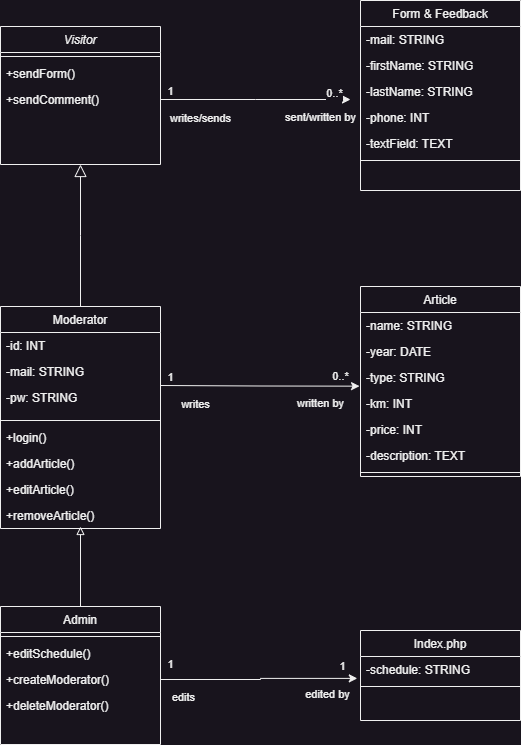

The diagram above was exported from draw.io. Its source (the exported page's mxGraphModel, read from the mxfile embedded in the PNG):
<mxGraphModel dx="1418" dy="868" grid="1" gridSize="10" guides="1" tooltips="1" connect="1" arrows="1" fold="1" page="1" pageScale="1" pageWidth="827" pageHeight="1169" math="0" shadow="0">
  <root>
    <mxCell id="WIyWlLk6GJQsqaUBKTNV-0" />
    <mxCell id="WIyWlLk6GJQsqaUBKTNV-1" parent="WIyWlLk6GJQsqaUBKTNV-0" />
    <mxCell id="zkfFHV4jXpPFQw0GAbJ--0" value="Visitor" style="swimlane;fontStyle=2;align=center;verticalAlign=top;childLayout=stackLayout;horizontal=1;startSize=26;horizontalStack=0;resizeParent=1;resizeLast=0;collapsible=1;marginBottom=0;rounded=0;shadow=0;strokeWidth=1;" parent="WIyWlLk6GJQsqaUBKTNV-1" vertex="1">
      <mxGeometry x="220" y="160" width="160" height="138" as="geometry">
        <mxRectangle x="230" y="140" width="160" height="26" as="alternateBounds" />
      </mxGeometry>
    </mxCell>
    <mxCell id="zkfFHV4jXpPFQw0GAbJ--4" value="" style="line;html=1;strokeWidth=1;align=left;verticalAlign=middle;spacingTop=-1;spacingLeft=3;spacingRight=3;rotatable=0;labelPosition=right;points=[];portConstraint=eastwest;" parent="zkfFHV4jXpPFQw0GAbJ--0" vertex="1">
      <mxGeometry y="26" width="160" height="8" as="geometry" />
    </mxCell>
    <mxCell id="zkfFHV4jXpPFQw0GAbJ--5" value="+sendForm()" style="text;align=left;verticalAlign=top;spacingLeft=4;spacingRight=4;overflow=hidden;rotatable=0;points=[[0,0.5],[1,0.5]];portConstraint=eastwest;" parent="zkfFHV4jXpPFQw0GAbJ--0" vertex="1">
      <mxGeometry y="34" width="160" height="26" as="geometry" />
    </mxCell>
    <mxCell id="79gLBLEPVJZ3Ir7VWlEu-8" value="+sendComment()" style="text;align=left;verticalAlign=top;spacingLeft=4;spacingRight=4;overflow=hidden;rotatable=0;points=[[0,0.5],[1,0.5]];portConstraint=eastwest;" parent="zkfFHV4jXpPFQw0GAbJ--0" vertex="1">
      <mxGeometry y="60" width="160" height="26" as="geometry" />
    </mxCell>
    <mxCell id="zkfFHV4jXpPFQw0GAbJ--6" value="Moderator" style="swimlane;fontStyle=0;align=center;verticalAlign=top;childLayout=stackLayout;horizontal=1;startSize=26;horizontalStack=0;resizeParent=1;resizeLast=0;collapsible=1;marginBottom=0;rounded=0;shadow=0;strokeWidth=1;" parent="WIyWlLk6GJQsqaUBKTNV-1" vertex="1">
      <mxGeometry x="220" y="440" width="160" height="222" as="geometry">
        <mxRectangle x="130" y="380" width="160" height="26" as="alternateBounds" />
      </mxGeometry>
    </mxCell>
    <mxCell id="zkfFHV4jXpPFQw0GAbJ--7" value="-id: INT" style="text;align=left;verticalAlign=top;spacingLeft=4;spacingRight=4;overflow=hidden;rotatable=0;points=[[0,0.5],[1,0.5]];portConstraint=eastwest;" parent="zkfFHV4jXpPFQw0GAbJ--6" vertex="1">
      <mxGeometry y="26" width="160" height="26" as="geometry" />
    </mxCell>
    <mxCell id="zkfFHV4jXpPFQw0GAbJ--8" value="-mail: STRING" style="text;align=left;verticalAlign=top;spacingLeft=4;spacingRight=4;overflow=hidden;rotatable=0;points=[[0,0.5],[1,0.5]];portConstraint=eastwest;rounded=0;shadow=0;html=0;" parent="zkfFHV4jXpPFQw0GAbJ--6" vertex="1">
      <mxGeometry y="52" width="160" height="26" as="geometry" />
    </mxCell>
    <mxCell id="79gLBLEPVJZ3Ir7VWlEu-12" value="-pw: STRING" style="text;align=left;verticalAlign=top;spacingLeft=4;spacingRight=4;overflow=hidden;rotatable=0;points=[[0,0.5],[1,0.5]];portConstraint=eastwest;rounded=0;shadow=0;html=0;" parent="zkfFHV4jXpPFQw0GAbJ--6" vertex="1">
      <mxGeometry y="78" width="160" height="32" as="geometry" />
    </mxCell>
    <mxCell id="zkfFHV4jXpPFQw0GAbJ--9" value="" style="line;html=1;strokeWidth=1;align=left;verticalAlign=middle;spacingTop=-1;spacingLeft=3;spacingRight=3;rotatable=0;labelPosition=right;points=[];portConstraint=eastwest;" parent="zkfFHV4jXpPFQw0GAbJ--6" vertex="1">
      <mxGeometry y="110" width="160" height="8" as="geometry" />
    </mxCell>
    <mxCell id="zkfFHV4jXpPFQw0GAbJ--10" value="+login()" style="text;align=left;verticalAlign=top;spacingLeft=4;spacingRight=4;overflow=hidden;rotatable=0;points=[[0,0.5],[1,0.5]];portConstraint=eastwest;fontStyle=0" parent="zkfFHV4jXpPFQw0GAbJ--6" vertex="1">
      <mxGeometry y="118" width="160" height="26" as="geometry" />
    </mxCell>
    <mxCell id="zkfFHV4jXpPFQw0GAbJ--11" value="+addArticle()" style="text;align=left;verticalAlign=top;spacingLeft=4;spacingRight=4;overflow=hidden;rotatable=0;points=[[0,0.5],[1,0.5]];portConstraint=eastwest;" parent="zkfFHV4jXpPFQw0GAbJ--6" vertex="1">
      <mxGeometry y="144" width="160" height="26" as="geometry" />
    </mxCell>
    <mxCell id="X0FKuhMmawbVYMW3SXKM-2" value="+editArticle()" style="text;align=left;verticalAlign=top;spacingLeft=4;spacingRight=4;overflow=hidden;rotatable=0;points=[[0,0.5],[1,0.5]];portConstraint=eastwest;" vertex="1" parent="zkfFHV4jXpPFQw0GAbJ--6">
      <mxGeometry y="170" width="160" height="26" as="geometry" />
    </mxCell>
    <mxCell id="X0FKuhMmawbVYMW3SXKM-4" value="+removeArticle()" style="text;align=left;verticalAlign=top;spacingLeft=4;spacingRight=4;overflow=hidden;rotatable=0;points=[[0,0.5],[1,0.5]];portConstraint=eastwest;" vertex="1" parent="zkfFHV4jXpPFQw0GAbJ--6">
      <mxGeometry y="196" width="160" height="26" as="geometry" />
    </mxCell>
    <mxCell id="zkfFHV4jXpPFQw0GAbJ--12" value="" style="endArrow=block;endSize=10;endFill=0;shadow=0;strokeWidth=1;rounded=0;edgeStyle=elbowEdgeStyle;elbow=vertical;" parent="WIyWlLk6GJQsqaUBKTNV-1" source="zkfFHV4jXpPFQw0GAbJ--6" target="zkfFHV4jXpPFQw0GAbJ--0" edge="1">
      <mxGeometry width="160" relative="1" as="geometry">
        <mxPoint x="200" y="203" as="sourcePoint" />
        <mxPoint x="200" y="203" as="targetPoint" />
      </mxGeometry>
    </mxCell>
    <mxCell id="79gLBLEPVJZ3Ir7VWlEu-6" style="edgeStyle=orthogonalEdgeStyle;rounded=0;orthogonalLoop=1;jettySize=auto;html=1;endArrow=block;endFill=0;" parent="WIyWlLk6GJQsqaUBKTNV-1" source="79gLBLEPVJZ3Ir7VWlEu-0" edge="1">
      <mxGeometry relative="1" as="geometry">
        <mxPoint x="300" y="660" as="targetPoint" />
      </mxGeometry>
    </mxCell>
    <mxCell id="79gLBLEPVJZ3Ir7VWlEu-0" value="Admin" style="swimlane;fontStyle=0;align=center;verticalAlign=top;childLayout=stackLayout;horizontal=1;startSize=26;horizontalStack=0;resizeParent=1;resizeLast=0;collapsible=1;marginBottom=0;rounded=0;shadow=0;strokeWidth=1;" parent="WIyWlLk6GJQsqaUBKTNV-1" vertex="1">
      <mxGeometry x="220" y="740" width="160" height="138" as="geometry">
        <mxRectangle x="130" y="380" width="160" height="26" as="alternateBounds" />
      </mxGeometry>
    </mxCell>
    <mxCell id="79gLBLEPVJZ3Ir7VWlEu-3" value="" style="line;html=1;strokeWidth=1;align=left;verticalAlign=middle;spacingTop=-1;spacingLeft=3;spacingRight=3;rotatable=0;labelPosition=right;points=[];portConstraint=eastwest;" parent="79gLBLEPVJZ3Ir7VWlEu-0" vertex="1">
      <mxGeometry y="26" width="160" height="8" as="geometry" />
    </mxCell>
    <mxCell id="79gLBLEPVJZ3Ir7VWlEu-4" value="+editSchedule()" style="text;align=left;verticalAlign=top;spacingLeft=4;spacingRight=4;overflow=hidden;rotatable=0;points=[[0,0.5],[1,0.5]];portConstraint=eastwest;fontStyle=0" parent="79gLBLEPVJZ3Ir7VWlEu-0" vertex="1">
      <mxGeometry y="34" width="160" height="26" as="geometry" />
    </mxCell>
    <mxCell id="79gLBLEPVJZ3Ir7VWlEu-63" value="+createModerator()&#10;" style="text;align=left;verticalAlign=top;spacingLeft=4;spacingRight=4;overflow=hidden;rotatable=0;points=[[0,0.5],[1,0.5]];portConstraint=eastwest;" parent="79gLBLEPVJZ3Ir7VWlEu-0" vertex="1">
      <mxGeometry y="60" width="160" height="26" as="geometry" />
    </mxCell>
    <mxCell id="X0FKuhMmawbVYMW3SXKM-1" value="+deleteModerator()" style="text;align=left;verticalAlign=top;spacingLeft=4;spacingRight=4;overflow=hidden;rotatable=0;points=[[0,0.5],[1,0.5]];portConstraint=eastwest;" vertex="1" parent="79gLBLEPVJZ3Ir7VWlEu-0">
      <mxGeometry y="86" width="160" height="26" as="geometry" />
    </mxCell>
    <mxCell id="79gLBLEPVJZ3Ir7VWlEu-16" value="Form &amp; Feedback" style="swimlane;fontStyle=0;align=center;verticalAlign=top;childLayout=stackLayout;horizontal=1;startSize=26;horizontalStack=0;resizeParent=1;resizeLast=0;collapsible=1;marginBottom=0;rounded=0;shadow=0;strokeWidth=1;" parent="WIyWlLk6GJQsqaUBKTNV-1" vertex="1">
      <mxGeometry x="580" y="134" width="160" height="190" as="geometry">
        <mxRectangle x="130" y="380" width="160" height="26" as="alternateBounds" />
      </mxGeometry>
    </mxCell>
    <mxCell id="79gLBLEPVJZ3Ir7VWlEu-17" value="-mail: STRING" style="text;align=left;verticalAlign=top;spacingLeft=4;spacingRight=4;overflow=hidden;rotatable=0;points=[[0,0.5],[1,0.5]];portConstraint=eastwest;" parent="79gLBLEPVJZ3Ir7VWlEu-16" vertex="1">
      <mxGeometry y="26" width="160" height="26" as="geometry" />
    </mxCell>
    <mxCell id="79gLBLEPVJZ3Ir7VWlEu-19" value="-firstName: STRING" style="text;align=left;verticalAlign=top;spacingLeft=4;spacingRight=4;overflow=hidden;rotatable=0;points=[[0,0.5],[1,0.5]];portConstraint=eastwest;rounded=0;shadow=0;html=0;" parent="79gLBLEPVJZ3Ir7VWlEu-16" vertex="1">
      <mxGeometry y="52" width="160" height="26" as="geometry" />
    </mxCell>
    <mxCell id="79gLBLEPVJZ3Ir7VWlEu-24" value="-lastName: STRING" style="text;align=left;verticalAlign=top;spacingLeft=4;spacingRight=4;overflow=hidden;rotatable=0;points=[[0,0.5],[1,0.5]];portConstraint=eastwest;rounded=0;shadow=0;html=0;" parent="79gLBLEPVJZ3Ir7VWlEu-16" vertex="1">
      <mxGeometry y="78" width="160" height="26" as="geometry" />
    </mxCell>
    <mxCell id="79gLBLEPVJZ3Ir7VWlEu-26" value="-phone: INT" style="text;align=left;verticalAlign=top;spacingLeft=4;spacingRight=4;overflow=hidden;rotatable=0;points=[[0,0.5],[1,0.5]];portConstraint=eastwest;rounded=0;shadow=0;html=0;" parent="79gLBLEPVJZ3Ir7VWlEu-16" vertex="1">
      <mxGeometry y="104" width="160" height="26" as="geometry" />
    </mxCell>
    <mxCell id="79gLBLEPVJZ3Ir7VWlEu-21" value="-textField: TEXT" style="text;align=left;verticalAlign=top;spacingLeft=4;spacingRight=4;overflow=hidden;rotatable=0;points=[[0,0.5],[1,0.5]];portConstraint=eastwest;fontStyle=0" parent="79gLBLEPVJZ3Ir7VWlEu-16" vertex="1">
      <mxGeometry y="130" width="160" height="26" as="geometry" />
    </mxCell>
    <mxCell id="79gLBLEPVJZ3Ir7VWlEu-20" value="" style="line;html=1;strokeWidth=1;align=left;verticalAlign=middle;spacingTop=-1;spacingLeft=3;spacingRight=3;rotatable=0;labelPosition=right;points=[];portConstraint=eastwest;" parent="79gLBLEPVJZ3Ir7VWlEu-16" vertex="1">
      <mxGeometry y="156" width="160" height="8" as="geometry" />
    </mxCell>
    <mxCell id="79gLBLEPVJZ3Ir7VWlEu-27" value="1" style="edgeStyle=orthogonalEdgeStyle;rounded=0;orthogonalLoop=1;jettySize=auto;html=1;" parent="WIyWlLk6GJQsqaUBKTNV-1" source="79gLBLEPVJZ3Ir7VWlEu-8" edge="1">
      <mxGeometry x="-0.8998" y="8" relative="1" as="geometry">
        <mxPoint as="offset" />
        <mxPoint x="570" y="233" as="targetPoint" />
      </mxGeometry>
    </mxCell>
    <mxCell id="79gLBLEPVJZ3Ir7VWlEu-28" value="0..*" style="edgeLabel;html=1;align=center;verticalAlign=middle;resizable=0;points=[];" parent="79gLBLEPVJZ3Ir7VWlEu-27" vertex="1" connectable="0">
      <mxGeometry x="0.4766" relative="1" as="geometry">
        <mxPoint x="33" y="-7" as="offset" />
      </mxGeometry>
    </mxCell>
    <mxCell id="79gLBLEPVJZ3Ir7VWlEu-29" value="writes/sends" style="edgeLabel;html=1;align=center;verticalAlign=middle;resizable=0;points=[];" parent="79gLBLEPVJZ3Ir7VWlEu-27" vertex="1" connectable="0">
      <mxGeometry x="0.0691" y="-2" relative="1" as="geometry">
        <mxPoint x="-62" y="16" as="offset" />
      </mxGeometry>
    </mxCell>
    <mxCell id="79gLBLEPVJZ3Ir7VWlEu-30" value="sent/written by" style="edgeLabel;html=1;align=center;verticalAlign=middle;resizable=0;points=[];" parent="WIyWlLk6GJQsqaUBKTNV-1" vertex="1" connectable="0">
      <mxGeometry x="539.9987306395524" y="250.00377902669553" as="geometry" />
    </mxCell>
    <mxCell id="79gLBLEPVJZ3Ir7VWlEu-42" value="Article" style="swimlane;fontStyle=0;align=center;verticalAlign=top;childLayout=stackLayout;horizontal=1;startSize=26;horizontalStack=0;resizeParent=1;resizeLast=0;collapsible=1;marginBottom=0;rounded=0;shadow=0;strokeWidth=1;" parent="WIyWlLk6GJQsqaUBKTNV-1" vertex="1">
      <mxGeometry x="580" y="420" width="160" height="190" as="geometry">
        <mxRectangle x="130" y="380" width="160" height="26" as="alternateBounds" />
      </mxGeometry>
    </mxCell>
    <mxCell id="79gLBLEPVJZ3Ir7VWlEu-43" value="-name: STRING" style="text;align=left;verticalAlign=top;spacingLeft=4;spacingRight=4;overflow=hidden;rotatable=0;points=[[0,0.5],[1,0.5]];portConstraint=eastwest;" parent="79gLBLEPVJZ3Ir7VWlEu-42" vertex="1">
      <mxGeometry y="26" width="160" height="26" as="geometry" />
    </mxCell>
    <mxCell id="79gLBLEPVJZ3Ir7VWlEu-44" value="-year: DATE" style="text;align=left;verticalAlign=top;spacingLeft=4;spacingRight=4;overflow=hidden;rotatable=0;points=[[0,0.5],[1,0.5]];portConstraint=eastwest;rounded=0;shadow=0;html=0;" parent="79gLBLEPVJZ3Ir7VWlEu-42" vertex="1">
      <mxGeometry y="52" width="160" height="26" as="geometry" />
    </mxCell>
    <mxCell id="79gLBLEPVJZ3Ir7VWlEu-45" value="-type: STRING" style="text;align=left;verticalAlign=top;spacingLeft=4;spacingRight=4;overflow=hidden;rotatable=0;points=[[0,0.5],[1,0.5]];portConstraint=eastwest;rounded=0;shadow=0;html=0;" parent="79gLBLEPVJZ3Ir7VWlEu-42" vertex="1">
      <mxGeometry y="78" width="160" height="26" as="geometry" />
    </mxCell>
    <mxCell id="79gLBLEPVJZ3Ir7VWlEu-46" value="-km: INT" style="text;align=left;verticalAlign=top;spacingLeft=4;spacingRight=4;overflow=hidden;rotatable=0;points=[[0,0.5],[1,0.5]];portConstraint=eastwest;rounded=0;shadow=0;html=0;" parent="79gLBLEPVJZ3Ir7VWlEu-42" vertex="1">
      <mxGeometry y="104" width="160" height="26" as="geometry" />
    </mxCell>
    <mxCell id="79gLBLEPVJZ3Ir7VWlEu-47" value="-price: INT" style="text;align=left;verticalAlign=top;spacingLeft=4;spacingRight=4;overflow=hidden;rotatable=0;points=[[0,0.5],[1,0.5]];portConstraint=eastwest;rounded=0;shadow=0;html=0;" parent="79gLBLEPVJZ3Ir7VWlEu-42" vertex="1">
      <mxGeometry y="130" width="160" height="26" as="geometry" />
    </mxCell>
    <mxCell id="79gLBLEPVJZ3Ir7VWlEu-48" value="-description: TEXT" style="text;align=left;verticalAlign=top;spacingLeft=4;spacingRight=4;overflow=hidden;rotatable=0;points=[[0,0.5],[1,0.5]];portConstraint=eastwest;fontStyle=0" parent="79gLBLEPVJZ3Ir7VWlEu-42" vertex="1">
      <mxGeometry y="156" width="160" height="26" as="geometry" />
    </mxCell>
    <mxCell id="79gLBLEPVJZ3Ir7VWlEu-49" value="" style="line;html=1;strokeWidth=1;align=left;verticalAlign=middle;spacingTop=-1;spacingLeft=3;spacingRight=3;rotatable=0;labelPosition=right;points=[];portConstraint=eastwest;" parent="79gLBLEPVJZ3Ir7VWlEu-42" vertex="1">
      <mxGeometry y="182" width="160" height="8" as="geometry" />
    </mxCell>
    <mxCell id="79gLBLEPVJZ3Ir7VWlEu-50" value="1" style="edgeStyle=orthogonalEdgeStyle;rounded=0;orthogonalLoop=1;jettySize=auto;html=1;entryX=-0.006;entryY=0.833;entryDx=0;entryDy=0;entryPerimeter=0;" parent="WIyWlLk6GJQsqaUBKTNV-1" target="79gLBLEPVJZ3Ir7VWlEu-45" edge="1">
      <mxGeometry x="-0.8998" y="8" relative="1" as="geometry">
        <mxPoint x="380" y="519" as="sourcePoint" />
        <mxPoint as="offset" />
      </mxGeometry>
    </mxCell>
    <mxCell id="79gLBLEPVJZ3Ir7VWlEu-51" value="0..*" style="edgeLabel;html=1;align=center;verticalAlign=middle;resizable=0;points=[];" parent="79gLBLEPVJZ3Ir7VWlEu-50" vertex="1" connectable="0">
      <mxGeometry x="0.4766" relative="1" as="geometry">
        <mxPoint x="33" y="-10" as="offset" />
      </mxGeometry>
    </mxCell>
    <mxCell id="79gLBLEPVJZ3Ir7VWlEu-52" value="writes" style="edgeLabel;html=1;align=center;verticalAlign=middle;resizable=0;points=[];" parent="79gLBLEPVJZ3Ir7VWlEu-50" vertex="1" connectable="0">
      <mxGeometry x="0.0691" y="-2" relative="1" as="geometry">
        <mxPoint x="-72" y="16" as="offset" />
      </mxGeometry>
    </mxCell>
    <mxCell id="79gLBLEPVJZ3Ir7VWlEu-53" value="written by" style="edgeLabel;html=1;align=center;verticalAlign=middle;resizable=0;points=[];" parent="WIyWlLk6GJQsqaUBKTNV-1" vertex="1" connectable="0">
      <mxGeometry x="539.9987306395524" y="536.0037790266955" as="geometry" />
    </mxCell>
    <mxCell id="79gLBLEPVJZ3Ir7VWlEu-54" value="Index.php" style="swimlane;fontStyle=0;align=center;verticalAlign=top;childLayout=stackLayout;horizontal=1;startSize=26;horizontalStack=0;resizeParent=1;resizeLast=0;collapsible=1;marginBottom=0;rounded=0;shadow=0;strokeWidth=1;" parent="WIyWlLk6GJQsqaUBKTNV-1" vertex="1">
      <mxGeometry x="580" y="764" width="160" height="90" as="geometry">
        <mxRectangle x="130" y="380" width="160" height="26" as="alternateBounds" />
      </mxGeometry>
    </mxCell>
    <mxCell id="79gLBLEPVJZ3Ir7VWlEu-55" value="-schedule: STRING" style="text;align=left;verticalAlign=top;spacingLeft=4;spacingRight=4;overflow=hidden;rotatable=0;points=[[0,0.5],[1,0.5]];portConstraint=eastwest;" parent="79gLBLEPVJZ3Ir7VWlEu-54" vertex="1">
      <mxGeometry y="26" width="160" height="26" as="geometry" />
    </mxCell>
    <mxCell id="79gLBLEPVJZ3Ir7VWlEu-61" value="" style="line;html=1;strokeWidth=1;align=left;verticalAlign=middle;spacingTop=-1;spacingLeft=3;spacingRight=3;rotatable=0;labelPosition=right;points=[];portConstraint=eastwest;" parent="79gLBLEPVJZ3Ir7VWlEu-54" vertex="1">
      <mxGeometry y="52" width="160" height="8" as="geometry" />
    </mxCell>
    <mxCell id="79gLBLEPVJZ3Ir7VWlEu-62" style="edgeStyle=orthogonalEdgeStyle;rounded=0;orthogonalLoop=1;jettySize=auto;html=1;entryX=-0.02;entryY=0.842;entryDx=0;entryDy=0;entryPerimeter=0;exitX=1;exitY=0.5;exitDx=0;exitDy=0;" parent="WIyWlLk6GJQsqaUBKTNV-1" source="79gLBLEPVJZ3Ir7VWlEu-63" target="79gLBLEPVJZ3Ir7VWlEu-55" edge="1">
      <mxGeometry relative="1" as="geometry">
        <mxPoint x="380" y="781" as="sourcePoint" />
      </mxGeometry>
    </mxCell>
    <mxCell id="79gLBLEPVJZ3Ir7VWlEu-64" value="1" style="edgeLabel;html=1;align=center;verticalAlign=middle;resizable=0;points=[];" parent="79gLBLEPVJZ3Ir7VWlEu-62" vertex="1" connectable="0">
      <mxGeometry x="0.1289" y="3" relative="1" as="geometry">
        <mxPoint x="-101" y="-11" as="offset" />
      </mxGeometry>
    </mxCell>
    <mxCell id="79gLBLEPVJZ3Ir7VWlEu-65" value="1" style="edgeLabel;html=1;align=center;verticalAlign=middle;resizable=0;points=[];" parent="79gLBLEPVJZ3Ir7VWlEu-62" vertex="1" connectable="0">
      <mxGeometry x="0.2388" y="3" relative="1" as="geometry">
        <mxPoint x="60" y="-9" as="offset" />
      </mxGeometry>
    </mxCell>
    <mxCell id="79gLBLEPVJZ3Ir7VWlEu-66" value="edits" style="edgeLabel;html=1;align=center;verticalAlign=middle;resizable=0;points=[];" parent="79gLBLEPVJZ3Ir7VWlEu-62" vertex="1" connectable="0">
      <mxGeometry x="-0.2267" relative="1" as="geometry">
        <mxPoint x="-55" y="17" as="offset" />
      </mxGeometry>
    </mxCell>
    <mxCell id="79gLBLEPVJZ3Ir7VWlEu-67" value="edited by" style="edgeLabel;html=1;align=center;verticalAlign=middle;resizable=0;points=[];" parent="79gLBLEPVJZ3Ir7VWlEu-62" vertex="1" connectable="0">
      <mxGeometry x="0.2504" y="-1" relative="1" as="geometry">
        <mxPoint x="44" y="15" as="offset" />
      </mxGeometry>
    </mxCell>
  </root>
</mxGraphModel>